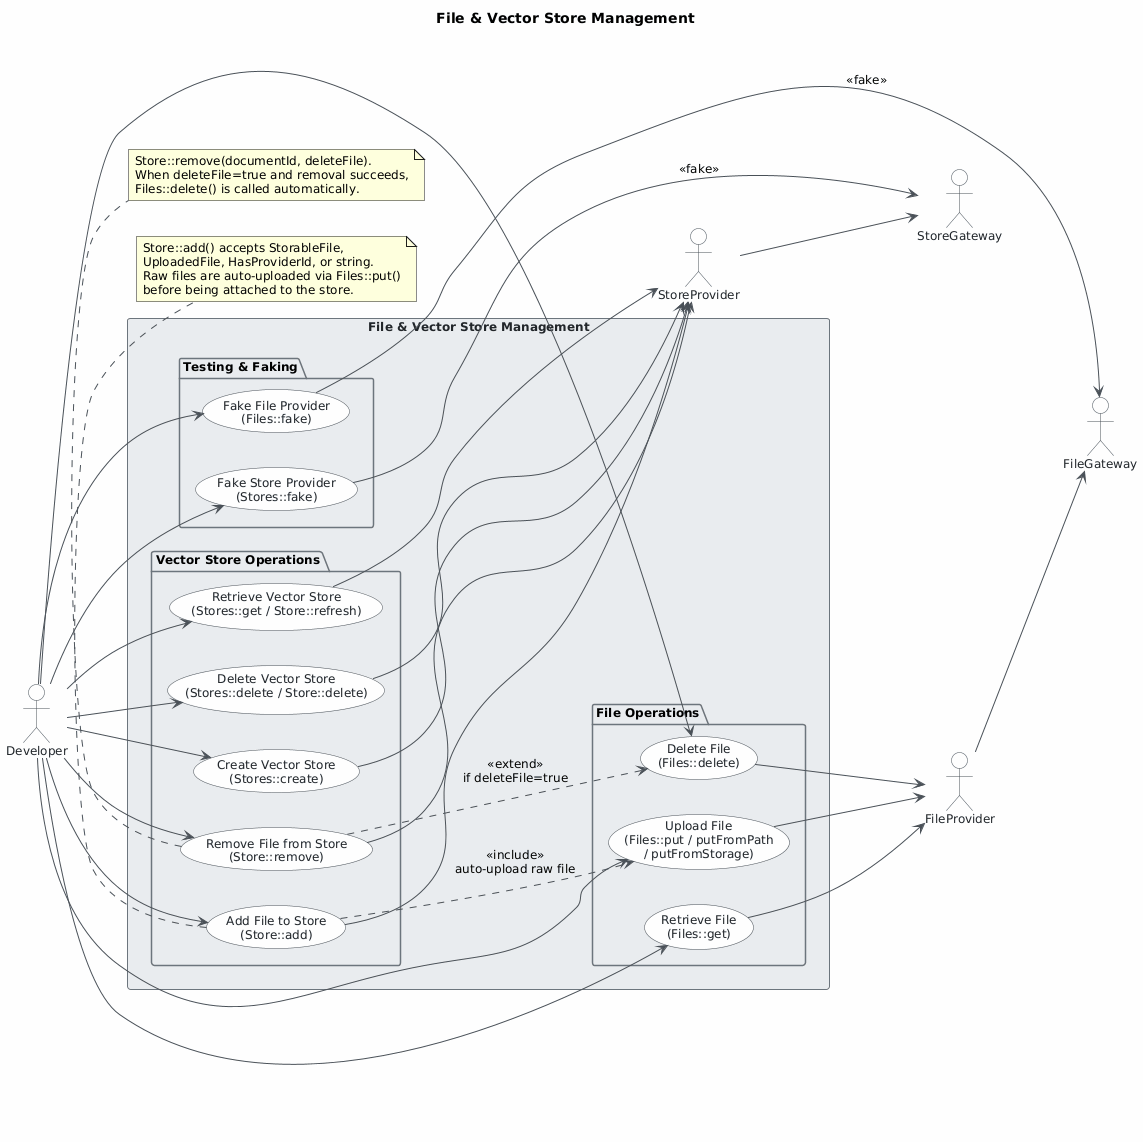

The diagram above was rendered by PlantUML. Its source (embedded in the PNG):
@startuml
skinparam classAttributeIconSize 0
skinparam shadowing false
skinparam defaultFontName "Segoe UI"
skinparam defaultFontSize 12
skinparam backgroundColor #FEFEFE
skinparam class {
    BackgroundColor #F8F9FA
    BorderColor #495057
    ArrowColor #495057
    FontColor #212529
}
skinparam package {
    BackgroundColor #E9ECEF
    BorderColor #6C757D
}

skinparam actor {
    BackgroundColor #F8F9FA
    BorderColor #495057
    FontColor #212529
}

skinparam usecase {
    BackgroundColor #F8F9FA
    BorderColor #495057
    FontColor #212529
    ArrowColor #495057
}

skinparam rectangle {
    BackgroundColor #E9ECEF
    BorderColor #6C757D
    FontColor #212529
}

title File & Vector Store Management

left to right direction

actor "Developer" as dev

actor "FileProvider" as fileProv
actor "StoreProvider" as storeProv
actor "FileGateway" as fileGw
actor "StoreGateway" as storeGw

rectangle "File & Vector Store Management" {

    package "File Operations" {
        usecase "Upload File\n(Files::put / putFromPath\n/ putFromStorage)" as UC1
        usecase "Retrieve File\n(Files::get)" as UC2
        usecase "Delete File\n(Files::delete)" as UC3
    }

    package "Vector Store Operations" {
        usecase "Create Vector Store\n(Stores::create)" as UC4
        usecase "Retrieve Vector Store\n(Stores::get / Store::refresh)" as UC5
        usecase "Delete Vector Store\n(Stores::delete / Store::delete)" as UC6
        usecase "Add File to Store\n(Store::add)" as UC7
        usecase "Remove File from Store\n(Store::remove)" as UC8
    }

    package "Testing & Faking" {
        usecase "Fake File Provider\n(Files::fake)" as UC9
        usecase "Fake Store Provider\n(Stores::fake)" as UC10
    }
}

' Developer initiates all primary use cases
dev --> UC1
dev --> UC2
dev --> UC3
dev --> UC4
dev --> UC5
dev --> UC6
dev --> UC7
dev --> UC8
dev --> UC9
dev --> UC10

' Include relationships between use cases
UC7 ..> UC1 : <<include>>\nauto-upload raw file
UC3 <.. UC8 : <<extend>>\nif deleteFile=true

' File operations delegate to FileProvider → FileGateway
UC1 --> fileProv
UC2 --> fileProv
UC3 --> fileProv
fileProv --> fileGw

' Vector store operations delegate to StoreProvider → StoreGateway
UC4 --> storeProv
UC5 --> storeProv
UC6 --> storeProv
UC7 --> storeProv
UC8 --> storeProv
storeProv --> storeGw

' Testing doubles replace real gateways
UC9 --> fileGw : <<fake>>
UC10 --> storeGw : <<fake>>

note bottom of UC7
  Store::add() accepts StorableFile,
  UploadedFile, HasProviderId, or string.
  Raw files are auto-uploaded via Files::put()
  before being attached to the store.
end note

note bottom of UC8
  Store::remove(documentId, deleteFile).
  When deleteFile=true and removal succeeds,
  Files::delete() is called automatically.
end note
@enduml